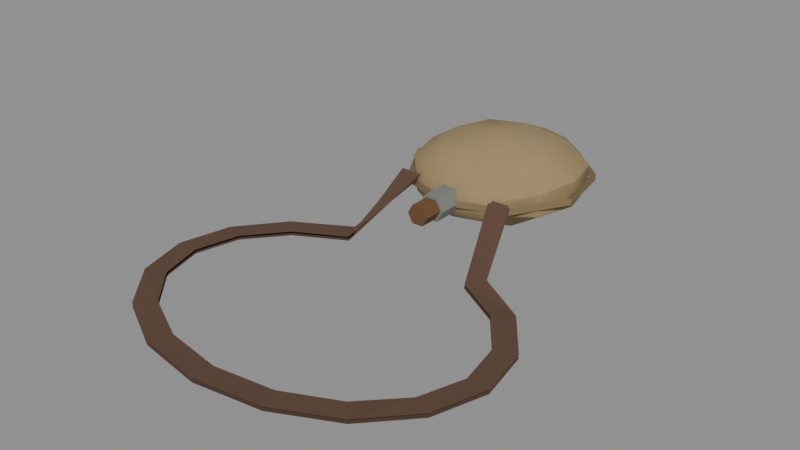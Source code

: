 # Source: cantimplora.blend  (saved by Blender 4.5.87; exported with 4.5.12 LTS)
import bpy
from mathutils import Matrix  # noqa: F401  (used for matrix-valued properties, if any)

bpy.ops.wm.read_factory_settings(use_empty=True)
scene = bpy.context.scene
scene.name = 'Scene'

# ---- materials (node trees are filled in below, after node groups)
mat_mate = bpy.data.materials.new('Mate')
mat_metal = bpy.data.materials.new('Metal')

# ---- material node trees
mat_mate.use_nodes = True; mat_mate.node_tree.nodes.clear()
_N = mat_mate.node_tree.nodes; _L = mat_mate.node_tree.links
n0 = _N.new('ShaderNodeBsdfPrincipled'); n0.name = 'Principled BSDF'; n0.location = (-200, 100)
n0.inputs[2].default_value = 1.0
n1 = _N.new('ShaderNodeOutputMaterial'); n1.name = 'Material Output'; n1.location = (200, 100)
n2 = _N.new('ShaderNodeVertexColor'); n2.name = 'Color Attribute'; n2.location = (0, 0)
n2.layer_name = 'Col'
_L.new(n0.outputs[0], n1.inputs[0])
_L.new(n2.outputs[0], n0.inputs[0])
n1.is_active_output = True
mat_metal.use_nodes = True; mat_metal.node_tree.nodes.clear()
_N = mat_metal.node_tree.nodes; _L = mat_metal.node_tree.links
n0 = _N.new('ShaderNodeBsdfPrincipled'); n0.name = 'Principled BSDF'; n0.location = (-200, 100)
n0.inputs[1].default_value = 0.35
n0.inputs[2].default_value = 0.72
n1 = _N.new('ShaderNodeOutputMaterial'); n1.name = 'Material Output'; n1.location = (200, 100)
n2 = _N.new('ShaderNodeVertexColor'); n2.name = 'Color Attribute'; n2.location = (0, 0)
n2.layer_name = 'Col'
_L.new(n0.outputs[0], n1.inputs[0])
_L.new(n2.outputs[0], n0.inputs[0])
n1.is_active_output = True

# ---- meshes
me_cantimplora = bpy.data.meshes.new('Cantimplora')
me_cantimplora.from_pydata([(0.02889, 0.08339, 0.042), (0.0055, -0.131, 0.03247), (-0.0055, -0.131, 0.03247), (-0.011, -0.131, 0.042), (-0.0055, -0.131, 0.05153), (0.0055, -0.131, 0.05153), (0.011, -0.131, 0.042), (0.0055, -0.111, 0.03247), (0.02645, -0.07794, 0.05899), (0.04581, -0.045, 0.07143), (0.0529, -1.485e-09, 0.07598), (0.04581, 0.045, 0.07143), (0.02645, 0.07794, 0.05899), (-0.0055, -0.111, 0.03247), (-0.011, -0.111, 0.042), (0.0428, -0.07794, 0.04849), (0.07413, -0.045, 0.05324), (0.0856, -5.673e-10, 0.05498), (0.07413, 0.045, 0.05324), (0.0428, 0.07794, 0.04849), (-0.0055, -0.111, 0.05153), (0.0055, -0.111, 0.05153), (0.0428, -0.07794, 0.03551), (0.07413, -0.045, 0.03076), (0.0856, 5.673e-10, 0.02902), (0.07413, 0.045, 0.03076), (0.0428, 0.07794, 0.03551), (0.011, -0.111, 0.042), (0.007, -0.111, 0.02988), (0.02645, -0.07794, 0.02501), (0.04581, -0.045, 0.01257), (0.0529, 1.485e-09, 0.008021), (0.04581, 0.045, 0.01257), (0.02645, 0.07794, 0.02501), (-0.007, -0.111, 0.02988), (-0.014, -0.111, 0.042), (2.682e-09, -0.07794, 0.021), (2.682e-09, -0.045, 0.005627), (5.364e-09, 1.836e-09, -7.451e-09), (2.682e-09, 0.045, 0.005627), (2.682e-09, 0.07794, 0.021), (-0.007, -0.111, 0.05412), (0.007, -0.111, 0.05412), (-0.02645, -0.07794, 0.02501), (-0.04581, -0.045, 0.01257), (-0.0529, 1.485e-09, 0.008021), (-0.04581, 0.045, 0.01257), (-0.02645, 0.07794, 0.02501), (0.014, -0.111, 0.042), (0.0, -0.09, 0.042), (-0.0428, -0.07794, 0.03551), (-0.07413, -0.045, 0.03076), (-0.0856, 5.673e-10, 0.02902), (-0.07413, 0.045, 0.03076), (-0.0428, 0.07794, 0.03551), (0.0, 0.09, 0.042), (0.007, -0.081, 0.02988), (-0.0428, -0.07794, 0.04849), (-0.07413, -0.045, 0.05324), (-0.0856, -5.673e-10, 0.05498), (-0.07413, 0.045, 0.05324), (-0.0428, 0.07794, 0.04849), (-0.007, -0.081, 0.02988), (-0.014, -0.081, 0.042), (-0.02645, -0.07794, 0.05899), (-0.04581, -0.045, 0.07143), (-0.0529, -1.485e-09, 0.07598), (-0.04581, 0.045, 0.07143), (-0.02645, 0.07794, 0.05899), (-0.007, -0.081, 0.05412), (0.007, -0.081, 0.05412), (-4.023e-09, -0.07794, 0.063), (-2.682e-09, -0.045, 0.07837), (-8.047e-09, -1.836e-09, 0.084), (-2.682e-09, 0.045, 0.07837), (-4.023e-09, 0.07794, 0.063), (0.014, -0.081, 0.042), (0.03275, 0.08798, 0.03854), (0.03275, 0.08798, 0.04546), (0.07621, 0.044, 0.042), (0.08141, 0.047, 0.03854), (0.08141, 0.047, 0.04546), (0.08666, -0.01528, 0.042), (0.09257, -0.01632, 0.03854), (0.09257, -0.01632, 0.04546), (0.05657, -0.06741, 0.042), (0.06042, -0.07201, 0.03854), (0.06042, -0.07201, 0.04546), (5.633e-18, -0.088, 0.042), (5.633e-18, -0.094, 0.03854), (5.633e-18, -0.094, 0.04546), (-0.05657, -0.06741, 0.042), (-0.06042, -0.07201, 0.03854), (-0.06042, -0.07201, 0.04546), (-0.08666, -0.01528, 0.042), (-0.09257, -0.01632, 0.03854), (-0.09257, -0.01632, 0.04546), (-0.07621, 0.044, 0.042), (-0.08141, 0.047, 0.03854), (-0.08141, 0.047, 0.04546), (-0.02889, 0.08339, 0.042), (-0.03275, 0.08798, 0.03854), (-0.03275, 0.08798, 0.04546), (-0.04, -0.075, 0.05), (-0.07649, -0.1322, 0.006), (-0.1324, -0.1638, 0.006), (-0.169, -0.2095, 0.006), (-0.181, -0.2625, 0.006), (-0.1666, -0.3151, 0.006), (-0.128, -0.3597, 0.006), (-0.07072, -0.3898, 0.006), (-0.003159, -0.401, 0.006), (0.06486, -0.3916, 0.006), (0.1234, -0.3631, 0.006), (0.164, -0.3196, 0.006), (0.1808, -0.2674, 0.006), (0.1711, -0.2141, 0.006), (0.1366, -0.1675, 0.006), (0.08217, -0.1344, 0.006), (0.062, -0.075, 0.05), (-0.062, -0.075, 0.05), (-0.0672, -0.1521, 0.006), (-0.1163, -0.1788, 0.006), (-0.1484, -0.2174, 0.006), (-0.159, -0.2621, 0.006), (-0.1464, -0.3065, 0.006), (-0.1124, -0.3441, 0.006), (-0.06213, -0.3695, 0.006), (-0.002775, -0.379, 0.006), (0.05698, -0.3711, 0.006), (0.1084, -0.347, 0.006), (0.1441, -0.3103, 0.006), (0.1588, -0.2662, 0.006), (0.1503, -0.2213, 0.006), (0.12, -0.1819, 0.006), (0.07218, -0.154, 0.006), (0.04, -0.075, 0.05), (-0.03957, -0.07708, 0.05339), (-0.07515, -0.1316, 0.002286), (-0.1324, -0.1638, 0.002), (-0.169, -0.2095, 0.002), (-0.181, -0.2625, 0.002), (-0.1666, -0.3151, 0.002), (-0.128, -0.3597, 0.002), (-0.07072, -0.3898, 0.002), (-0.003159, -0.401, 0.002), (0.06486, -0.3916, 0.002), (0.1234, -0.3631, 0.002), (0.164, -0.3196, 0.002), (0.1808, -0.2674, 0.002), (0.1711, -0.2141, 0.002), (0.1366, -0.1675, 0.002), (0.08105, -0.1336, 0.002233), (0.062, -0.07262, 0.04679), (-0.062, -0.07698, 0.05347), (-0.0663, -0.1519, 0.002107), (-0.1163, -0.1788, 0.002), (-0.1484, -0.2174, 0.002), (-0.159, -0.2621, 0.002), (-0.1464, -0.3065, 0.002), (-0.1124, -0.3441, 0.002), (-0.06213, -0.3695, 0.002), (-0.002775, -0.379, 0.002), (0.05698, -0.3711, 0.002), (0.1084, -0.347, 0.002), (0.1441, -0.3103, 0.002), (0.1588, -0.2662, 0.002), (0.1503, -0.2213, 0.002), (0.12, -0.1819, 0.002), (0.07141, -0.1536, 0.002095), (0.03965, -0.07279, 0.04668)], [], [(55, 75, 12), (74, 73, 10, 11), (72, 71, 8, 9), (75, 74, 11, 12), (73, 72, 9, 10), (71, 49, 8), (12, 11, 18, 19), (10, 9, 16, 17), (8, 49, 15), (55, 12, 19), (11, 10, 17, 18), (9, 8, 15, 16), (19, 18, 25, 26), (17, 16, 23, 24), (15, 49, 22), (55, 19, 26), (18, 17, 24, 25), (16, 15, 22, 23), (26, 25, 32, 33), (24, 23, 30, 31), (22, 49, 29), (55, 26, 33), (25, 24, 31, 32), (23, 22, 29, 30), (33, 32, 39, 40), (31, 30, 37, 38), (29, 49, 36), (55, 33, 40), (32, 31, 38, 39), (30, 29, 36, 37), (38, 37, 44, 45), (36, 49, 43), (55, 40, 47), (39, 38, 45, 46), (37, 36, 43, 44), (40, 39, 46, 47), (43, 49, 50), (55, 47, 54), (46, 45, 52, 53), (44, 43, 50, 51), (47, 46, 53, 54), (45, 44, 51, 52), (55, 54, 61), (53, 52, 59, 60), (51, 50, 57, 58), (54, 53, 60, 61), (52, 51, 58, 59), (50, 49, 57), (55, 61, 68), (60, 59, 66, 67), (58, 57, 64, 65), (61, 60, 67, 68), (59, 58, 65, 66), (57, 49, 64), (55, 68, 75), (67, 66, 73, 74), (65, 64, 71, 72), (68, 67, 74, 75), (66, 65, 72, 73), (64, 49, 71), (76, 70, 42, 48), (70, 69, 41, 42), (69, 63, 35, 41), (63, 62, 34, 35), (62, 56, 28, 34), (56, 76, 48, 28), (56, 62, 63, 69, 70, 76), (48, 42, 41, 35, 34, 28), (27, 21, 5, 6), (21, 20, 4, 5), (20, 14, 3, 4), (14, 13, 2, 3), (13, 7, 1, 2), (7, 27, 6, 1), (7, 13, 14, 20, 21, 27), (6, 5, 4, 3, 2, 1), (0, 77, 80, 79), (77, 78, 81, 80), (78, 0, 79, 81), (79, 80, 83, 82), (80, 81, 84, 83), (81, 79, 82, 84), (82, 83, 86, 85), (83, 84, 87, 86), (84, 82, 85, 87), (85, 86, 89, 88), (86, 87, 90, 89), (87, 85, 88, 90), (88, 89, 92, 91), (89, 90, 93, 92), (90, 88, 91, 93), (91, 92, 95, 94), (92, 93, 96, 95), (93, 91, 94, 96), (94, 95, 98, 97), (95, 96, 99, 98), (96, 94, 97, 99), (97, 98, 101, 100), (98, 99, 102, 101), (99, 97, 100, 102), (103, 104, 121), (103, 121, 120), (104, 105, 122), (104, 122, 121), (105, 106, 123), (105, 123, 122), (106, 107, 124), (106, 124, 123), (107, 108, 125), (107, 125, 124), (108, 109, 126), (108, 126, 125), (109, 110, 127), (109, 127, 126), (110, 111, 128), (110, 128, 127), (111, 112, 129), (111, 129, 128), (112, 113, 130), (112, 130, 129), (113, 114, 131), (113, 131, 130), (114, 115, 132), (114, 132, 131), (115, 116, 133), (115, 133, 132), (116, 117, 134), (116, 134, 133), (117, 118, 135), (117, 135, 134), (118, 119, 136), (118, 136, 135), (155, 138, 137), (154, 155, 137), (156, 139, 138), (155, 156, 138), (157, 140, 139), (156, 157, 139), (158, 141, 140), (157, 158, 140), (159, 142, 141), (158, 159, 141), (160, 143, 142), (159, 160, 142), (161, 144, 143), (160, 161, 143), (162, 145, 144), (161, 162, 144), (163, 146, 145), (162, 163, 145), (164, 147, 146), (163, 164, 146), (165, 148, 147), (164, 165, 147), (166, 149, 148), (165, 166, 148), (167, 150, 149), (166, 167, 149), (168, 151, 150), (167, 168, 150), (169, 152, 151), (168, 169, 151), (170, 153, 152), (169, 170, 152)])
me_cantimplora.polygons.foreach_set('use_smooth', [True] * 164)
me_cantimplora.polygons.foreach_set('material_index', [0, 0, 0, 0, 0, 0, 0, 0, 0, 0, 0, 0, 0, 0, 0, 0, 0, 0, 0, 0, 0, 0, 0, 0, 0, 0, 0, 0, 0, 0, 0, 0, 0, 0, 0, 0, 0, 0, 0, 0, 0, 0, 0, 0, 0, 0, 0, 0, 0, 0, 0, 0, 0, 0, 0, 0, 0, 0, 0, 0, 1, 1, 1, 1, 1, 1, 1, 1, 0, 0, 0, 0, 0, 0, 0, 0, 0, 0, 0, 0, 0, 0, 0, 0, 0, 0, 0, 0, 0, 0, 0, 0, 0, 0, 0, 0, 0, 0, 0, 0, 0, 0, 0, 0, 0, 0, 0, 0, 0, 0, 0, 0, 0, 0, 0, 0, 0, 0, 0, 0, 0, 0, 0, 0, 0, 0, 0, 0, 0, 0, 0, 0, 0, 0, 0, 0, 0, 0, 0, 0, 0, 0, 0, 0, 0, 0, 0, 0, 0, 0, 0, 0, 0, 0, 0, 0, 0, 0, 0, 0, 0, 0, 0, 0])
_k = set([(0, 79), (1, 2), (1, 6), (1, 7), (2, 3), (2, 13), (3, 4), (3, 14), (4, 5), (4, 20), (5, 6), (5, 21), (6, 27), (7, 13), (7, 27), (13, 14), (14, 20), (15, 16), (16, 17), (17, 18), (18, 19), (20, 21), (21, 27), (22, 23), (23, 24), (24, 25), (25, 26), (28, 34), (28, 48), (28, 56), (34, 35), (34, 62), (35, 41), (35, 63), (41, 42), (41, 69), (42, 48), (42, 70), (48, 76), (50, 51), (51, 52), (52, 53), (53, 54), (56, 62), (56, 76), (57, 58), (58, 59), (59, 60), (60, 61), (62, 63), (63, 69), (69, 70), (70, 76), (77, 80), (78, 81), (79, 82), (80, 81), (80, 83), (81, 84), (82, 85), (83, 84), (83, 86), (84, 87), (85, 88), (86, 87), (86, 89), (87, 90), (88, 91), (89, 90), (89, 92), (90, 93), (91, 94), (92, 93), (92, 95), (93, 96), (94, 97), (95, 96), (95, 98), (96, 99), (97, 100), (98, 99), (98, 101), (99, 102), (103, 121), (137, 155), (138, 155)])
me_cantimplora.attributes.new('sharp_edge', 'BOOLEAN', 'EDGE').data.foreach_set('value', [ (min(e.vertices), max(e.vertices)) in _k for e in me_cantimplora.edges])
_ca = me_cantimplora.color_attributes.new('Col', 'FLOAT_COLOR', 'CORNER')
_ca.data.foreach_set('color', [0.309, 0.2234, 0.1074, 1.0, 0.3262, 0.2358, 0.1133, 1.0, 0.3229, 0.2334, 0.1122, 1.0, 0.3392, 0.2453, 0.1179, 1.0, 0.3438, 0.2486, 0.1195, 1.0, 0.3373, 0.2438, 0.1172, 1.0, 0.3335, 0.2411, 0.1159, 1.0, 0.3364, 0.2432, 0.1169, 1.0, 0.3239, 0.2342, 0.1125, 1.0, 0.3207, 0.2318, 0.1114, 1.0, 0.3308, 0.2391, 0.1149, 1.0, 0.3466, 0.2506, 0.1204, 1.0, 0.36, 0.2603, 0.1251, 1.0, 0.3539, 0.2559, 0.123, 1.0, 0.3431, 0.2481, 0.1192, 1.0, 0.3473, 0.2511, 0.1207, 1.0, 0.3426, 0.2477, 0.119, 1.0, 0.3369, 0.2436, 0.117, 1.0, 0.3406, 0.2463, 0.1184, 1.0, 0.318, 0.2299, 0.1105, 1.0, 0.3013, 0.2178, 0.1047, 1.0, 0.3148, 0.2276, 0.1094, 1.0, 0.344, 0.2487, 0.1195, 1.0, 0.3549, 0.2566, 0.1233, 1.0, 0.339, 0.2451, 0.1178, 1.0, 0.3349, 0.2421, 0.1164, 1.0, 0.3482, 0.2517, 0.121, 1.0, 0.3443, 0.2489, 0.1196, 1.0, 0.3289, 0.2378, 0.1143, 1.0, 0.3304, 0.2389, 0.1148, 1.0, 0.3332, 0.2409, 0.1158, 1.0, 0.3189, 0.2305, 0.1108, 1.0, 0.3243, 0.2345, 0.1127, 1.0, 0.307, 0.2219, 0.1067, 1.0, 0.3208, 0.2319, 0.1115, 1.0, 0.3123, 0.2258, 0.1085, 1.0, 0.3268, 0.2363, 0.1135, 1.0, 0.3305, 0.2389, 0.1148, 1.0, 0.3136, 0.2267, 0.109, 1.0, 0.3122, 0.2257, 0.1085, 1.0, 0.3246, 0.2346, 0.1128, 1.0, 0.3146, 0.2275, 0.1093, 1.0, 0.3063, 0.2214, 0.1064, 1.0, 0.3101, 0.2242, 0.1077, 1.0, 0.3217, 0.2326, 0.1118, 1.0, 0.3257, 0.2355, 0.1132, 1.0, 0.3069, 0.2219, 0.1066, 1.0, 0.3108, 0.2247, 0.108, 1.0, 0.3246, 0.2347, 0.1128, 1.0, 0.3232, 0.2337, 0.1123, 1.0, 0.3045, 0.2202, 0.1058, 1.0, 0.3031, 0.2191, 0.1053, 1.0, 0.3263, 0.2359, 0.1134, 1.0, 0.3208, 0.2319, 0.1114, 1.0, 0.3153, 0.2279, 0.1095, 1.0, 0.3152, 0.2279, 0.1095, 1.0, 0.3206, 0.2318, 0.1114, 1.0, 0.3098, 0.224, 0.1076, 1.0, 0.314, 0.227, 0.1091, 1.0, 0.3154, 0.228, 0.1096, 1.0, 0.2945, 0.2129, 0.1023, 1.0, 0.2959, 0.2139, 0.1028, 1.0, 0.3097, 0.2239, 0.1076, 1.0, 0.3059, 0.2212, 0.1063, 1.0, 0.2956, 0.2137, 0.1027, 1.0, 0.2918, 0.211, 0.1014, 1.0, 0.3233, 0.2338, 0.1123, 1.0, 0.3192, 0.2308, 0.1109, 1.0, 0.3034, 0.2193, 0.1054, 1.0, 0.3142, 0.2272, 0.1092, 1.0, 0.3072, 0.2221, 0.1067, 1.0, 0.3086, 0.2231, 0.1072, 1.0, 0.2933, 0.2121, 0.1019, 1.0, 0.2895, 0.2093, 0.1006, 1.0, 0.2967, 0.2145, 0.1031, 1.0, 0.3019, 0.2182, 0.1049, 1.0, 0.2883, 0.2084, 0.1002, 1.0, 0.3228, 0.2334, 0.1122, 1.0, 0.3173, 0.2294, 0.1102, 1.0, 0.3083, 0.2229, 0.1071, 1.0, 0.3139, 0.2269, 0.1091, 1.0, 0.3124, 0.2259, 0.1085, 1.0, 0.2944, 0.2129, 0.1023, 1.0, 0.2983, 0.2157, 0.1036, 1.0, 0.2989, 0.2161, 0.1039, 1.0, 0.3028, 0.2189, 0.1052, 1.0, 0.2942, 0.2127, 0.1022, 1.0, 0.2841, 0.2054, 0.09871, 1.0, 0.2904, 0.21, 0.1009, 1.0, 0.2804, 0.2027, 0.09742, 1.0, 0.2748, 0.1987, 0.09548, 1.0, 0.2872, 0.2076, 0.09978, 1.0, 0.2881, 0.2083, 0.1001, 1.0, 0.2919, 0.2111, 0.1014, 1.0, 0.2861, 0.2069, 0.09941, 1.0, 0.2814, 0.2034, 0.09777, 1.0, 0.315, 0.2277, 0.1094, 1.0, 0.3298, 0.2384, 0.1146, 1.0, 0.3115, 0.2252, 0.1082, 1.0, 0.3192, 0.2308, 0.1109, 1.0, 0.3049, 0.2204, 0.1059, 1.0, 0.3015, 0.218, 0.1048, 1.0, 0.2998, 0.2167, 0.1041, 1.0, 0.2958, 0.2139, 0.1028, 1.0, 0.2889, 0.2089, 0.1004, 1.0, 0.2938, 0.2124, 0.1021, 1.0, 0.2884, 0.2085, 0.1002, 1.0, 0.2986, 0.2159, 0.1038, 1.0, 0.2953, 0.2135, 0.1026, 1.0, 0.2826, 0.2043, 0.09819, 1.0, 0.2881, 0.2083, 0.1001, 1.0, 0.293, 0.2118, 0.1018, 1.0, 0.2989, 0.2161, 0.1039, 1.0, 0.295, 0.2133, 0.1025, 1.0, 0.2869, 0.2074, 0.09968, 1.0, 0.3038, 0.2196, 0.1055, 1.0, 0.2901, 0.2098, 0.1008, 1.0, 0.3098, 0.224, 0.1076, 1.0, 0.2926, 0.2115, 0.1017, 1.0, 0.2958, 0.2139, 0.1028, 1.0, 0.2909, 0.2103, 0.1011, 1.0, 0.2861, 0.2069, 0.09941, 1.0, 0.293, 0.2118, 0.1018, 1.0, 0.2968, 0.2146, 0.1031, 1.0, 0.2924, 0.2114, 0.1016, 1.0, 0.3055, 0.2209, 0.1062, 1.0, 0.309, 0.2234, 0.1074, 1.0, 0.2983, 0.2157, 0.1037, 1.0, 0.2965, 0.2143, 0.103, 1.0, 0.2837, 0.2051, 0.09857, 1.0, 0.2895, 0.2093, 0.1006, 1.0, 0.2998, 0.2167, 0.1042, 1.0, 0.2897, 0.2094, 0.1007, 1.0, 0.3033, 0.2193, 0.1054, 1.0, 0.2981, 0.2155, 0.1036, 1.0, 0.3072, 0.2221, 0.1067, 1.0, 0.2934, 0.2121, 0.1019, 1.0, 0.3019, 0.2183, 0.1049, 1.0, 0.3008, 0.2175, 0.1045, 1.0, 0.2969, 0.2146, 0.1031, 1.0, 0.315, 0.2277, 0.1094, 1.0, 0.3165, 0.2288, 0.11, 1.0, 0.303, 0.2191, 0.1053, 1.0, 0.3138, 0.2269, 0.109, 1.0, 0.323, 0.2335, 0.1122, 1.0, 0.3188, 0.2305, 0.1108, 1.0, 0.2887, 0.2087, 0.1003, 1.0, 0.2788, 0.2015, 0.09685, 1.0, 0.2933, 0.2121, 0.1019, 1.0, 0.2971, 0.2148, 0.1032, 1.0, 0.2877, 0.208, 0.09996, 1.0, 0.2915, 0.2108, 0.1013, 1.0, 0.3067, 0.2218, 0.1066, 1.0, 0.3053, 0.2207, 0.1061, 1.0, 0.314, 0.227, 0.1091, 1.0, 0.3086, 0.2231, 0.1072, 1.0, 0.3194, 0.2309, 0.111, 1.0, 0.2951, 0.2133, 0.1025, 1.0, 0.2937, 0.2123, 0.102, 1.0, 0.3145, 0.2274, 0.1093, 1.0, 0.3131, 0.2264, 0.1088, 1.0, 0.2953, 0.2135, 0.1026, 1.0, 0.2992, 0.2163, 0.1039, 1.0, 0.3096, 0.2239, 0.1076, 1.0, 0.3134, 0.2266, 0.1089, 1.0, 0.3232, 0.2337, 0.1123, 1.0, 0.3191, 0.2307, 0.1109, 1.0, 0.3387, 0.2448, 0.1177, 1.0, 0.3345, 0.2419, 0.1162, 1.0, 0.2905, 0.21, 0.1009, 1.0, 0.2919, 0.211, 0.1014, 1.0, 0.3098, 0.224, 0.1076, 1.0, 0.3112, 0.225, 0.1081, 1.0, 0.3122, 0.2257, 0.1085, 1.0, 0.3176, 0.2296, 0.1104, 1.0, 0.3231, 0.2336, 0.1123, 1.0, 0.3032, 0.2192, 0.1054, 1.0, 0.3085, 0.223, 0.1072, 1.0, 0.3169, 0.2291, 0.1101, 1.0, 0.3395, 0.2455, 0.118, 1.0, 0.341, 0.2465, 0.1185, 1.0, 0.3593, 0.2598, 0.1248, 1.0, 0.3554, 0.2569, 0.1235, 1.0, 0.3225, 0.2331, 0.112, 1.0, 0.3185, 0.2303, 0.1107, 1.0, 0.3272, 0.2366, 0.1137, 1.0, 0.3375, 0.244, 0.1173, 1.0, 0.3087, 0.2232, 0.1073, 1.0, 0.3125, 0.226, 0.1086, 1.0, 0.3271, 0.2365, 0.1137, 1.0, 0.3172, 0.2293, 0.1102, 1.0, 0.3231, 0.2336, 0.1123, 1.0, 0.3217, 0.2326, 0.1118, 1.0, 0.3367, 0.2434, 0.117, 1.0, 0.3405, 0.2461, 0.1183, 1.0, 0.3336, 0.2412, 0.1159, 1.0, 0.328, 0.2371, 0.114, 1.0, 0.3427, 0.2478, 0.1191, 1.0, 0.3165, 0.2288, 0.11, 1.0, 0.3307, 0.2391, 0.1149, 1.0, 0.334, 0.2415, 0.1161, 1.0, 0.3267, 0.2362, 0.1135, 1.0, 0.3304, 0.2388, 0.1148, 1.0, 0.3368, 0.2435, 0.117, 1.0, 0.3323, 0.2402, 0.1155, 1.0, 0.345, 0.2494, 0.1199, 1.0, 0.3345, 0.2418, 0.1162, 1.0, 0.3379, 0.2443, 0.1174, 1.0, 0.3509, 0.2537, 0.1219, 1.0, 0.3266, 0.2361, 0.1135, 1.0, 0.3369, 0.2436, 0.117, 1.0, 0.3426, 0.2477, 0.119, 1.0, 0.3299, 0.2385, 0.1146, 1.0, 0.3432, 0.2481, 0.1192, 1.0, 0.3394, 0.2454, 0.1179, 1.0, 0.3452, 0.2495, 0.1199, 1.0, 0.3498, 0.2529, 0.1216, 1.0, 0.3193, 0.2308, 0.1109, 1.0, 0.3055, 0.2209, 0.1062, 1.0, 0.3225, 0.2332, 0.1121, 1.0, 0.2542, 0.2542, 0.2346, 1.0, 0.2542, 0.2542, 0.2346, 1.0, 0.2542, 0.2542, 0.2346, 1.0, 0.2542, 0.2542, 0.2346, 1.0, 0.2542, 0.2542, 0.2346, 1.0, 0.2542, 0.2542, 0.2346, 1.0, 0.2542, 0.2542, 0.2346, 1.0, 0.2542, 0.2542, 0.2346, 1.0, 0.2542, 0.2542, 0.2346, 1.0, 0.2542, 0.2542, 0.2346, 1.0, 0.2542, 0.2542, 0.2346, 1.0, 0.2542, 0.2542, 0.2346, 1.0, 0.2542, 0.2542, 0.2346, 1.0, 0.2542, 0.2542, 0.2346, 1.0, 0.2542, 0.2542, 0.2346, 1.0, 0.2542, 0.2542, 0.2346, 1.0, 0.2542, 0.2542, 0.2346, 1.0, 0.2542, 0.2542, 0.2346, 1.0, 0.2542, 0.2542, 0.2346, 1.0, 0.2542, 0.2542, 0.2346, 1.0, 0.2542, 0.2542, 0.2346, 1.0, 0.2542, 0.2542, 0.2346, 1.0, 0.2542, 0.2542, 0.2346, 1.0, 0.2542, 0.2542, 0.2346, 1.0, 0.2542, 0.2542, 0.2346, 1.0, 0.2542, 0.2542, 0.2346, 1.0, 0.2542, 0.2542, 0.2346, 1.0, 0.2542, 0.2542, 0.2346, 1.0, 0.2542, 0.2542, 0.2346, 1.0, 0.2542, 0.2542, 0.2346, 1.0, 0.2542, 0.2542, 0.2346, 1.0, 0.2542, 0.2542, 0.2346, 1.0, 0.2542, 0.2542, 0.2346, 1.0, 0.2542, 0.2542, 0.2346, 1.0, 0.2542, 0.2542, 0.2346, 1.0, 0.2542, 0.2542, 0.2346, 1.0, 0.147, 0.06848, 0.02732, 1.0, 0.147, 0.06848, 0.02732, 1.0, 0.147, 0.06848, 0.02732, 1.0, 0.147, 0.06848, 0.02732, 1.0, 0.147, 0.06848, 0.02732, 1.0, 0.147, 0.06848, 0.02732, 1.0, 0.147, 0.06848, 0.02732, 1.0, 0.147, 0.06848, 0.02732, 1.0, 0.147, 0.06848, 0.02732, 1.0, 0.147, 0.06848, 0.02732, 1.0, 0.147, 0.06848, 0.02732, 1.0, 0.147, 0.06848, 0.02732, 1.0, 0.147, 0.06848, 0.02732, 1.0, 0.147, 0.06848, 0.02732, 1.0, 0.147, 0.06848, 0.02732, 1.0, 0.147, 0.06848, 0.02732, 1.0, 0.147, 0.06848, 0.02732, 1.0, 0.147, 0.06848, 0.02732, 1.0, 0.147, 0.06848, 0.02732, 1.0, 0.147, 0.06848, 0.02732, 1.0, 0.147, 0.06848, 0.02732, 1.0, 0.147, 0.06848, 0.02732, 1.0, 0.147, 0.06848, 0.02732, 1.0, 0.147, 0.06848, 0.02732, 1.0, 0.147, 0.06848, 0.02732, 1.0, 0.147, 0.06848, 0.02732, 1.0, 0.147, 0.06848, 0.02732, 1.0, 0.147, 0.06848, 0.02732, 1.0, 0.147, 0.06848, 0.02732, 1.0, 0.147, 0.06848, 0.02732, 1.0, 0.147, 0.06848, 0.02732, 1.0, 0.147, 0.06848, 0.02732, 1.0, 0.147, 0.06848, 0.02732, 1.0, 0.147, 0.06848, 0.02732, 1.0, 0.147, 0.06848, 0.02732, 1.0, 0.147, 0.06848, 0.02732, 1.0, 0.2285, 0.1652, 0.07939, 1.0, 0.2285, 0.1652, 0.07939, 1.0, 0.2285, 0.1652, 0.07939, 1.0, 0.2285, 0.1652, 0.07939, 1.0, 0.2285, 0.1652, 0.07939, 1.0, 0.2285, 0.1652, 0.07939, 1.0, 0.2285, 0.1652, 0.07939, 1.0, 0.2285, 0.1652, 0.07939, 1.0, 0.2285, 0.1652, 0.07939, 1.0, 0.2285, 0.1652, 0.07939, 1.0, 0.2285, 0.1652, 0.07939, 1.0, 0.2285, 0.1652, 0.07939, 1.0, 0.2285, 0.1652, 0.07939, 1.0, 0.2285, 0.1652, 0.07939, 1.0, 0.2285, 0.1652, 0.07939, 1.0, 0.2285, 0.1652, 0.07939, 1.0, 0.2285, 0.1652, 0.07939, 1.0, 0.2285, 0.1652, 0.07939, 1.0, 0.2285, 0.1652, 0.07939, 1.0, 0.2285, 0.1652, 0.07939, 1.0, 0.2285, 0.1652, 0.07939, 1.0, 0.2285, 0.1652, 0.07939, 1.0, 0.2285, 0.1652, 0.07939, 1.0, 0.2285, 0.1652, 0.07939, 1.0, 0.2285, 0.1652, 0.07939, 1.0, 0.2285, 0.1652, 0.07939, 1.0, 0.2285, 0.1652, 0.07939, 1.0, 0.2285, 0.1652, 0.07939, 1.0, 0.2285, 0.1652, 0.07939, 1.0, 0.2285, 0.1652, 0.07939, 1.0, 0.2285, 0.1652, 0.07939, 1.0, 0.2285, 0.1652, 0.07939, 1.0, 0.2285, 0.1652, 0.07939, 1.0, 0.2285, 0.1652, 0.07939, 1.0, 0.2285, 0.1652, 0.07939, 1.0, 0.2285, 0.1652, 0.07939, 1.0, 0.2285, 0.1652, 0.07939, 1.0, 0.2285, 0.1652, 0.07939, 1.0, 0.2285, 0.1652, 0.07939, 1.0, 0.2285, 0.1652, 0.07939, 1.0, 0.2285, 0.1652, 0.07939, 1.0, 0.2285, 0.1652, 0.07939, 1.0, 0.2285, 0.1652, 0.07939, 1.0, 0.2285, 0.1652, 0.07939, 1.0, 0.2285, 0.1652, 0.07939, 1.0, 0.2285, 0.1652, 0.07939, 1.0, 0.2285, 0.1652, 0.07939, 1.0, 0.2285, 0.1652, 0.07939, 1.0, 0.2285, 0.1652, 0.07939, 1.0, 0.2285, 0.1652, 0.07939, 1.0, 0.2285, 0.1652, 0.07939, 1.0, 0.2285, 0.1652, 0.07939, 1.0, 0.2285, 0.1652, 0.07939, 1.0, 0.2285, 0.1652, 0.07939, 1.0, 0.2285, 0.1652, 0.07939, 1.0, 0.2285, 0.1652, 0.07939, 1.0, 0.2285, 0.1652, 0.07939, 1.0, 0.2285, 0.1652, 0.07939, 1.0, 0.2285, 0.1652, 0.07939, 1.0, 0.2285, 0.1652, 0.07939, 1.0, 0.2285, 0.1652, 0.07939, 1.0, 0.2285, 0.1652, 0.07939, 1.0, 0.2285, 0.1652, 0.07939, 1.0, 0.2285, 0.1652, 0.07939, 1.0, 0.2285, 0.1652, 0.07939, 1.0, 0.2285, 0.1652, 0.07939, 1.0, 0.2285, 0.1652, 0.07939, 1.0, 0.2285, 0.1652, 0.07939, 1.0, 0.2285, 0.1652, 0.07939, 1.0, 0.2285, 0.1652, 0.07939, 1.0, 0.2285, 0.1652, 0.07939, 1.0, 0.2285, 0.1652, 0.07939, 1.0, 0.2285, 0.1652, 0.07939, 1.0, 0.2285, 0.1652, 0.07939, 1.0, 0.2285, 0.1652, 0.07939, 1.0, 0.2285, 0.1652, 0.07939, 1.0, 0.2285, 0.1652, 0.07939, 1.0, 0.2285, 0.1652, 0.07939, 1.0, 0.2285, 0.1652, 0.07939, 1.0, 0.2285, 0.1652, 0.07939, 1.0, 0.2285, 0.1652, 0.07939, 1.0, 0.2285, 0.1652, 0.07939, 1.0, 0.2285, 0.1652, 0.07939, 1.0, 0.2285, 0.1652, 0.07939, 1.0, 0.2285, 0.1652, 0.07939, 1.0, 0.2285, 0.1652, 0.07939, 1.0, 0.2285, 0.1652, 0.07939, 1.0, 0.2285, 0.1652, 0.07939, 1.0, 0.2285, 0.1652, 0.07939, 1.0, 0.2285, 0.1652, 0.07939, 1.0, 0.2285, 0.1652, 0.07939, 1.0, 0.2285, 0.1652, 0.07939, 1.0, 0.2285, 0.1652, 0.07939, 1.0, 0.2285, 0.1652, 0.07939, 1.0, 0.2285, 0.1652, 0.07939, 1.0, 0.2285, 0.1652, 0.07939, 1.0, 0.1031, 0.05492, 0.03461, 1.0, 0.1031, 0.05492, 0.03461, 1.0, 0.1031, 0.05492, 0.03461, 1.0, 0.09889, 0.0527, 0.03322, 1.0, 0.09889, 0.0527, 0.03322, 1.0, 0.09889, 0.0527, 0.03322, 1.0, 0.1034, 0.05507, 0.03471, 1.0, 0.1034, 0.05507, 0.03471, 1.0, 0.1034, 0.05507, 0.03471, 1.0, 0.1069, 0.05698, 0.03591, 1.0, 0.1069, 0.05698, 0.03591, 1.0, 0.1069, 0.05698, 0.03591, 1.0, 0.09768, 0.05205, 0.03281, 1.0, 0.09768, 0.05205, 0.03281, 1.0, 0.09768, 0.05205, 0.03281, 1.0, 0.1028, 0.05478, 0.03453, 1.0, 0.1028, 0.05478, 0.03453, 1.0, 0.1028, 0.05478, 0.03453, 1.0, 0.1033, 0.05506, 0.03471, 1.0, 0.1033, 0.05506, 0.03471, 1.0, 0.1033, 0.05506, 0.03471, 1.0, 0.09866, 0.05257, 0.03314, 1.0, 0.09866, 0.05257, 0.03314, 1.0, 0.09866, 0.05257, 0.03314, 1.0, 0.09987, 0.05322, 0.03354, 1.0, 0.09987, 0.05322, 0.03354, 1.0, 0.09987, 0.05322, 0.03354, 1.0, 0.1073, 0.05718, 0.03604, 1.0, 0.1073, 0.05718, 0.03604, 1.0, 0.1073, 0.05718, 0.03604, 1.0, 0.1073, 0.05719, 0.03605, 1.0, 0.1073, 0.05719, 0.03605, 1.0, 0.1073, 0.05719, 0.03605, 1.0, 0.09837, 0.05242, 0.03304, 1.0, 0.09837, 0.05242, 0.03304, 1.0, 0.09837, 0.05242, 0.03304, 1.0, 0.1043, 0.0556, 0.03505, 1.0, 0.1043, 0.0556, 0.03505, 1.0, 0.1043, 0.0556, 0.03505, 1.0, 0.1069, 0.05694, 0.03589, 1.0, 0.1069, 0.05694, 0.03589, 1.0, 0.1069, 0.05694, 0.03589, 1.0, 0.09955, 0.05305, 0.03344, 1.0, 0.09955, 0.05305, 0.03344, 1.0, 0.09955, 0.05305, 0.03344, 1.0, 0.1034, 0.05509, 0.03472, 1.0, 0.1034, 0.05509, 0.03472, 1.0, 0.1034, 0.05509, 0.03472, 1.0, 0.09757, 0.05199, 0.03277, 1.0, 0.09757, 0.05199, 0.03277, 1.0, 0.09757, 0.05199, 0.03277, 1.0, 0.1009, 0.05375, 0.03388, 1.0, 0.1009, 0.05375, 0.03388, 1.0, 0.1009, 0.05375, 0.03388, 1.0, 0.104, 0.05543, 0.03494, 1.0, 0.104, 0.05543, 0.03494, 1.0, 0.104, 0.05543, 0.03494, 1.0, 0.1032, 0.05497, 0.03465, 1.0, 0.1032, 0.05497, 0.03465, 1.0, 0.1032, 0.05497, 0.03465, 1.0, 0.105, 0.05598, 0.03528, 1.0, 0.105, 0.05598, 0.03528, 1.0, 0.105, 0.05598, 0.03528, 1.0, 0.09802, 0.05223, 0.03292, 1.0, 0.09802, 0.05223, 0.03292, 1.0, 0.09802, 0.05223, 0.03292, 1.0, 0.1007, 0.05365, 0.03382, 1.0, 0.1007, 0.05365, 0.03382, 1.0, 0.1007, 0.05365, 0.03382, 1.0, 0.106, 0.05646, 0.03559, 1.0, 0.106, 0.05646, 0.03559, 1.0, 0.106, 0.05646, 0.03559, 1.0, 0.1031, 0.05494, 0.03463, 1.0, 0.1031, 0.05494, 0.03463, 1.0, 0.1031, 0.05494, 0.03463, 1.0, 0.1017, 0.05421, 0.03417, 1.0, 0.1017, 0.05421, 0.03417, 1.0, 0.1017, 0.05421, 0.03417, 1.0, 0.1012, 0.05395, 0.034, 1.0, 0.1012, 0.05395, 0.034, 1.0, 0.1012, 0.05395, 0.034, 1.0, 0.1072, 0.05713, 0.03601, 1.0, 0.1072, 0.05713, 0.03601, 1.0, 0.1072, 0.05713, 0.03601, 1.0, 0.103, 0.05489, 0.0346, 1.0, 0.103, 0.05489, 0.0346, 1.0, 0.103, 0.05489, 0.0346, 1.0, 0.09732, 0.05186, 0.03269, 1.0, 0.09732, 0.05186, 0.03269, 1.0, 0.09732, 0.05186, 0.03269, 1.0, 0.1053, 0.05611, 0.03537, 1.0, 0.1053, 0.05611, 0.03537, 1.0, 0.1053, 0.05611, 0.03537, 1.0, 0.1005, 0.05355, 0.03375, 1.0, 0.1005, 0.05355, 0.03375, 1.0, 0.1005, 0.05355, 0.03375, 1.0, 0.1016, 0.05412, 0.03411, 1.0, 0.1016, 0.05412, 0.03411, 1.0, 0.1016, 0.05412, 0.03411, 1.0, 0.09931, 0.05292, 0.03336, 1.0, 0.09931, 0.05292, 0.03336, 1.0, 0.09931, 0.05292, 0.03336, 1.0, 0.1017, 0.05418, 0.03415, 1.0, 0.1017, 0.05418, 0.03415, 1.0, 0.1017, 0.05418, 0.03415, 1.0, 0.1004, 0.05353, 0.03374, 1.0, 0.1004, 0.05353, 0.03374, 1.0, 0.1004, 0.05353, 0.03374, 1.0, 0.09804, 0.05224, 0.03293, 1.0, 0.09804, 0.05224, 0.03293, 1.0, 0.09804, 0.05224, 0.03293, 1.0, 0.1036, 0.05519, 0.03478, 1.0, 0.1036, 0.05519, 0.03478, 1.0, 0.1036, 0.05519, 0.03478, 1.0, 0.09818, 0.05232, 0.03298, 1.0, 0.09818, 0.05232, 0.03298, 1.0, 0.09818, 0.05232, 0.03298, 1.0, 0.1051, 0.05603, 0.03532, 1.0, 0.1051, 0.05603, 0.03532, 1.0, 0.1051, 0.05603, 0.03532, 1.0, 0.09739, 0.05189, 0.03271, 1.0, 0.09739, 0.05189, 0.03271, 1.0, 0.09739, 0.05189, 0.03271, 1.0, 0.1051, 0.05601, 0.0353, 1.0, 0.1051, 0.05601, 0.0353, 1.0, 0.1051, 0.05601, 0.0353, 1.0, 0.1054, 0.05616, 0.0354, 1.0, 0.1054, 0.05616, 0.0354, 1.0, 0.1054, 0.05616, 0.0354, 1.0, 0.1022, 0.05447, 0.03433, 1.0, 0.1022, 0.05447, 0.03433, 1.0, 0.1022, 0.05447, 0.03433, 1.0, 0.1044, 0.05562, 0.03506, 1.0, 0.1044, 0.05562, 0.03506, 1.0, 0.1044, 0.05562, 0.03506, 1.0, 0.09967, 0.05311, 0.03348, 1.0, 0.09967, 0.05311, 0.03348, 1.0, 0.09967, 0.05311, 0.03348, 1.0, 0.1047, 0.05577, 0.03516, 1.0, 0.1047, 0.05577, 0.03516, 1.0, 0.1047, 0.05577, 0.03516, 1.0, 0.1015, 0.05407, 0.03408, 1.0, 0.1015, 0.05407, 0.03408, 1.0, 0.1015, 0.05407, 0.03408, 1.0, 0.09949, 0.05301, 0.03342, 1.0, 0.09949, 0.05301, 0.03342, 1.0, 0.09949, 0.05301, 0.03342, 1.0, 0.107, 0.05701, 0.03593, 1.0, 0.107, 0.05701, 0.03593, 1.0, 0.107, 0.05701, 0.03593, 1.0, 0.1012, 0.05394, 0.034, 1.0, 0.1012, 0.05394, 0.034, 1.0, 0.1012, 0.05394, 0.034, 1.0, 0.1009, 0.05379, 0.0339, 1.0, 0.1009, 0.05379, 0.0339, 1.0, 0.1009, 0.05379, 0.0339, 1.0, 0.1059, 0.05644, 0.03558, 1.0, 0.1059, 0.05644, 0.03558, 1.0, 0.1059, 0.05644, 0.03558, 1.0, 0.1009, 0.05377, 0.03389, 1.0, 0.1009, 0.05377, 0.03389, 1.0, 0.1009, 0.05377, 0.03389, 1.0, 0.104, 0.05539, 0.03492, 1.0, 0.104, 0.05539, 0.03492, 1.0, 0.104, 0.05539, 0.03492, 1.0, 0.09888, 0.05269, 0.03321, 1.0, 0.09888, 0.05269, 0.03321, 1.0, 0.09888, 0.05269, 0.03321, 1.0, 0.1058, 0.05635, 0.03552, 1.0, 0.1058, 0.05635, 0.03552, 1.0, 0.1058, 0.05635, 0.03552, 1.0, 0.09978, 0.05317, 0.03351, 1.0, 0.09978, 0.05317, 0.03351, 1.0, 0.09978, 0.05317, 0.03351, 1.0, 0.09765, 0.05203, 0.0328, 1.0, 0.09765, 0.05203, 0.0328, 1.0, 0.09765, 0.05203, 0.0328, 1.0, 0.1071, 0.05707, 0.03597, 1.0, 0.1071, 0.05707, 0.03597, 1.0, 0.1071, 0.05707, 0.03597, 1.0, 0.0989, 0.0527, 0.03322, 1.0, 0.0989, 0.0527, 0.03322, 1.0, 0.0989, 0.0527, 0.03322, 1.0, 0.1068, 0.05691, 0.03587, 1.0, 0.1068, 0.05691, 0.03587, 1.0, 0.1068, 0.05691, 0.03587, 1.0, 0.1072, 0.05713, 0.03601, 1.0, 0.1072, 0.05713, 0.03601, 1.0, 0.1072, 0.05713, 0.03601, 1.0, 0.1033, 0.05506, 0.03471, 1.0, 0.1033, 0.05506, 0.03471, 1.0, 0.1033, 0.05506, 0.03471, 1.0])
me_cantimplora.materials.append(mat_mate)
me_cantimplora.materials.append(mat_metal)
me_cantimplora.update()

# ---- objects
ob_cantimplora = bpy.data.objects.new('Cantimplora', me_cantimplora)

# ---- transforms, parenting, visibility, modifiers, constraints
ob_cantimplora.location = (0.0, 0.0, 0.0)

# ---- collection membership
scene.collection.objects.link(ob_cantimplora)

# ---- scene / render settings (as saved in the file)
scene.frame_start = 1; scene.frame_end = 250; scene.frame_set(1)
scene.render.engine = 'BLENDER_EEVEE_NEXT'
bpy.context.view_layer.update()

# ---- added for rendering (the .blend has no active camera and no usable light): camera, sun + grey world if the file has none
cam_auto = bpy.data.cameras.new('AutoCamera')
cam_auto.lens = 50.0
cam_auto.sensor_width = 36.0
cam_auto.clip_end = 1000.0
ob_auto_camera = bpy.data.objects.new('AutoCamera', cam_auto)
scene.collection.objects.link(ob_auto_camera)
ob_auto_camera.location = (0.569456, -0.838969, 0.497653)
ob_auto_camera.rotation_euler = (1.09748, -7.21219e-08, 0.694738)
scene.camera = ob_auto_camera
light_auto_sun = bpy.data.lights.new('AutoSun', 'SUN')
light_auto_sun.energy = 3.0
light_auto_sun.angle = 0.0523599
ob_auto_sun = bpy.data.objects.new('AutoSun', light_auto_sun)
scene.collection.objects.link(ob_auto_sun)
ob_auto_sun.rotation_euler = (0.872665, 0.174533, 0.523599)
if scene.world is None:
    world_auto = bpy.data.worlds.new('AutoWorld')
    world_auto.color = (0.3, 0.3, 0.3)
    scene.world = world_auto
bpy.context.view_layer.update()
